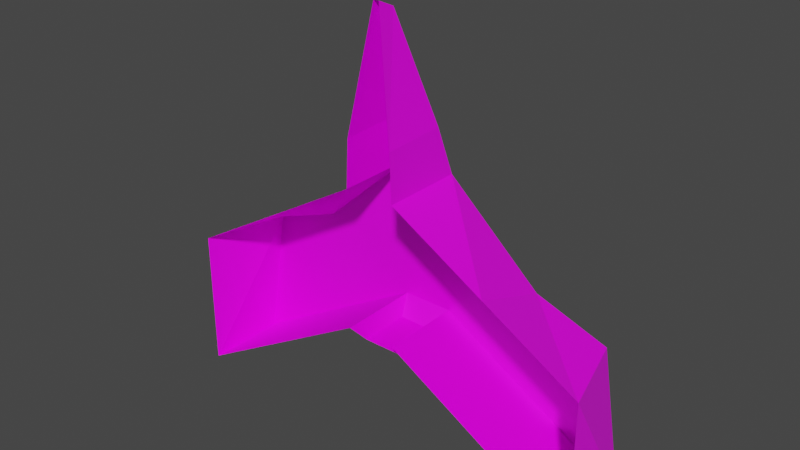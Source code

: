 # Source: vaisseaugalaga.blend  (saved by Blender 2.90.8; exported with 4.5.12 LTS)
import bpy
from mathutils import Matrix  # noqa: F401  (used for matrix-valued properties, if any)

bpy.ops.wm.read_factory_settings(use_empty=True)
scene = bpy.context.scene
scene.name = 'Scene'

# ---- collections
col_collection = bpy.data.collections.new('Collection'); scene.collection.children.link(col_collection)

# ---- images (referenced by path relative to the original .blend; pixels are not part of the script)
import os
ASSET_DIR = os.environ.get("B2B_ASSET_DIR", "")  # directory of the original .blend (textures are referenced by path, not embedded)
HERE = os.path.dirname(os.path.abspath(__file__))  # packed textures are extracted next to this script under _unpacked/

def load_image(name, relpath, width, height, colorspace="sRGB"):
    """Load a texture the original file referenced (path relative to the .blend, or extracted next to this script)."""
    p = next((c for c in (os.path.join(HERE, relpath), os.path.join(ASSET_DIR, relpath)) if relpath and os.path.exists(c)), "")
    if p:
        img = bpy.data.images.load(p, check_existing=True)
        img.name = name
    else:  # same state as the original file: an image datablock whose file is absent (Cycles renders it pink)
        img = bpy.data.images.new(name, width, height)
        img.source = "FILE"
        img.filepath = "//" + (relpath or name)
    img.colorspace_settings.name = colorspace
    return img
img_unnamed_png = load_image('unnamed.png', 'unnamed.png', 1024, 1024, 'sRGB')

# ---- materials (node trees are filled in below, after node groups)
mat_material = bpy.data.materials.new('Material')
mat_material.alpha_threshold = 0.0
mat_material.use_transparent_shadow = False
mat_material.line_color = (0.0, 0.0, 0.0, 1.0)

# ---- material node trees
mat_material.use_nodes = True; mat_material.node_tree.nodes.clear()
_N = mat_material.node_tree.nodes; _L = mat_material.node_tree.links
n0 = _N.new('ShaderNodeOutputMaterial'); n0.name = 'Material Output'; n0.location = (300, 300)
n1 = _N.new('ShaderNodeBsdfPrincipled'); n1.name = 'Principled BSDF'; n1.location = (10, 300)
n1.distribution = 'GGX'
n1.subsurface_method = 'BURLEY'
n1.inputs[2].default_value = 0.4
n1.inputs[3].default_value = 1.45
n1.inputs[27].default_value = (0.0, 0.0, 0.0, 1.0)
n1.inputs[28].default_value = 1.0
n2 = _N.new('ShaderNodeTexImage'); n2.name = 'Texture image'; n2.location = (-280, 280)
n2.image = img_unnamed_png
_L.new(n1.outputs[0], n0.inputs[0])
_L.new(n2.outputs[0], n1.inputs[0])
n0.is_active_output = True

# ---- world
world_world = bpy.data.worlds.new('World'); scene.world = world_world
world_world.use_nodes = True; world_world.node_tree.nodes.clear()
_N = world_world.node_tree.nodes; _L = world_world.node_tree.links
n0 = _N.new('ShaderNodeOutputWorld'); n0.name = 'World Output'; n0.location = (300, 300)
n1 = _N.new('ShaderNodeBackground'); n1.name = 'Background'; n1.location = (10, 300)
n1.inputs[0].default_value = (0.05088, 0.05088, 0.05088, 1.0)
_L.new(n1.outputs[0], n0.inputs[0])
n0.is_active_output = True
world_world.color = (0.05088, 0.05088, 0.05088)
world_world.use_sun_shadow = False
world_world.sun_shadow_jitter_overblur = 0.0

# ---- meshes
me_cube = bpy.data.meshes.new('Cube')
me_cube.from_pydata([(0.7427, 0.9666, 0.5776), (0.7427, 0.9666, -0.6686), (0.1093, -2.273, -0.3262), (0.1093, -2.355, -0.7576), (-0.7427, 0.9666, 0.5776), (-0.7427, 0.9666, -0.6686), (-0.1093, -2.273, -0.3262), (-0.1093, -2.355, -0.7576), (-1.0, -0.6479, -1.045), (0.6441, -0.8972, 0.9329), (-0.6441, -0.8972, 0.9329), (1.0, -0.6479, -1.045), (-0.9093, -1.132, -1.045), (0.6036, -1.073, 0.5632), (-0.6036, -1.073, 0.5632), (0.9093, -1.132, -1.045), (-0.9093, -1.156, 0.5218), (-1.0, -0.6479, 0.9545), (1.0, -0.6479, 0.9545), (0.9093, -1.156, 0.5218), (0.0, -0.9468, 0.9329), (0.0, -1.144, 0.5632), (1.0, 0.7867, -1.045), (-1.0, 0.7867, -1.045), (1.0, 0.7867, 0.9545), (-1.0, 0.7867, 0.9545), (8.561, 1.93, 0.9545), (8.561, 1.93, -1.045), (-8.561, 1.93, 0.9545), (-8.561, 1.93, -1.045), (-7.644, 0.495, 0.9545), (8.561, 0.495, -1.045), (-8.561, 0.495, -1.045), (7.644, 0.495, 0.9545), (-4.78, 1.358, 0.9545), (-4.78, 0.2328, 0.9545), (-4.78, -0.07646, -1.045), (-4.78, 1.358, -1.045), (4.78, 0.2328, 0.9545), (4.78, 1.358, 0.9545), (4.78, 1.358, -1.045), (4.78, -0.07646, -1.045)], [], [(19, 16, 6, 2), (3, 2, 6, 7), (15, 19, 2, 3), (5, 4, 0, 1), (12, 16, 17, 8), (24, 25, 17, 18), (7, 6, 16, 12), (11, 18, 19, 15), (20, 10, 14, 21), (14, 10, 17, 16), (10, 20, 9, 18, 17), (9, 13, 19, 18), (13, 21, 14, 16, 19), (9, 20, 21, 13), (1, 0, 24, 22), (4, 5, 23, 25), (0, 4, 25, 24), (40, 39, 26, 27), (39, 38, 33, 26), (29, 32, 30, 28), (26, 33, 31, 27), (35, 34, 28, 30), (36, 35, 30, 32), (38, 41, 31, 33), (34, 37, 29, 28), (25, 23, 37, 34), (8, 17, 35, 36), (17, 25, 34, 35), (18, 11, 41, 38), (24, 18, 38, 39), (22, 24, 39, 40)])
_uv = me_cube.uv_layers.new(name='UVMap')
_uv.uv.foreach_set('vector', [0.09554, 0.4643, 0.09655, 0.5657, 0.02415, 0.522, 0.0244, 0.5106, 0.0003365, 0.5094, 0.0244, 0.5106, 0.02415, 0.522, 6.023e-05, 0.5226, 0.01392, 0.4244, 0.09554, 0.4643, 0.0244, 0.5106, 0.0003365, 0.5094, 0.3227, 0.5591, 0.2507, 0.5591, 0.251, 0.4734, 0.3229, 0.4734, 0.01497, 0.6074, 0.09655, 0.5657, 0.1395, 0.577, 0.02843, 0.6337, 0.2258, 0.4552, 0.2268, 0.5776, 0.1395, 0.577, 0.1379, 0.4524, 6.023e-05, 0.5226, 0.02415, 0.522, 0.09655, 0.5657, 0.01497, 0.6074, 0.02672, 0.3978, 0.1379, 0.4524, 0.09554, 0.4643, 0.01392, 0.4244, 0.1227, 0.5147, 0.1244, 0.5516, 0.1018, 0.5487, 0.09849, 0.5149, 0.1018, 0.5487, 0.1244, 0.5516, 0.1395, 0.577, 0.09655, 0.5657, 0.1244, 0.5516, 0.1227, 0.5147, 0.1235, 0.4779, 0.1379, 0.4524, 0.1395, 0.577, 0.1235, 0.4779, 0.1011, 0.4812, 0.09554, 0.4643, 0.1379, 0.4524, 0.1011, 0.4812, 0.09849, 0.5149, 0.1018, 0.5487, 0.09655, 0.5657, 0.09554, 0.4643, 0.1235, 0.4779, 0.1227, 0.5147, 0.09849, 0.5149, 0.1011, 0.4812, 0.3229, 0.4734, 0.251, 0.4734, 0.2258, 0.4552, 0.345, 0.4548, 0.2507, 0.5591, 0.3227, 0.5591, 0.3439, 0.5764, 0.2268, 0.5776, 0.251, 0.4734, 0.2507, 0.5591, 0.2268, 0.5776, 0.2258, 0.4552, 0.3628, 0.2454, 0.2631, 0.241, 0.2752, 0.1177, 0.3514, 0.04969, 0.2631, 0.241, 0.2058, 0.2361, 0.2366, 0.1274, 0.2752, 0.1177, 0.31, 0.9759, 0.2184, 0.9999, 0.2277, 0.8972, 0.2656, 0.9098, 0.2752, 0.1177, 0.2366, 0.1274, 0.2387, 6.023e-05, 0.3514, 0.04969, 0.1999, 0.7934, 0.2541, 0.7907, 0.2656, 0.9098, 0.2277, 0.8972, 0.1005, 0.8312, 0.1999, 0.7934, 0.2277, 0.8972, 0.2184, 0.9999, 0.2058, 0.2361, 0.1007, 0.1936, 0.2387, 6.023e-05, 0.2366, 0.1274, 0.2541, 0.7907, 0.3628, 0.7933, 0.31, 0.9759, 0.2656, 0.9098, 0.2268, 0.5776, 0.3439, 0.5764, 0.3628, 0.7933, 0.2541, 0.7907, 0.02843, 0.6337, 0.1395, 0.577, 0.1999, 0.7934, 0.1005, 0.8312, 0.1395, 0.577, 0.2268, 0.5776, 0.2541, 0.7907, 0.1999, 0.7934, 0.1379, 0.4524, 0.02672, 0.3978, 0.1007, 0.1936, 0.2058, 0.2361, 0.2258, 0.4552, 0.1379, 0.4524, 0.2058, 0.2361, 0.2631, 0.241, 0.345, 0.4548, 0.2258, 0.4552, 0.2631, 0.241, 0.3628, 0.2454])
me_cube.materials.append(mat_material)
me_cube.use_remesh_preserve_volume = False
me_cube.use_remesh_preserve_attributes = False
me_cube.use_mirror_y = True
me_cube.use_mirror_vertex_groups = False
me_cube.update()
me_cube_001 = bpy.data.meshes.new('Cube.001')
me_cube_001.from_pydata([], [], [])
_uv = me_cube_001.uv_layers.new(name='UVMap')
_uv.uv.foreach_set('vector', [])
me_cube_001.materials.append(mat_material)
me_cube_001.use_remesh_preserve_volume = False
me_cube_001.use_remesh_preserve_attributes = False
me_cube_001.use_mirror_y = True
me_cube_001.use_mirror_vertex_groups = False
me_cube_001.update()

# ---- objects
ob_cube = bpy.data.objects.new('Cube', me_cube)
ob_cube_001 = bpy.data.objects.new('Cube.001', me_cube_001)

# ---- transforms, parenting, visibility, modifiers, constraints
ob_cube.location = (-0.03164, 0.05364, 0.04548)
ob_cube.rotation_euler = (-1.571, 0.0, 0.0)
ob_cube.scale = (0.1202, 0.4672, 0.197)
ob_cube.lock_rotations_4d = False
ob_cube.empty_display_type = 'ARROWS'
ob_cube.lineart.crease_threshold = 0.0
ob_cube.use_mesh_mirror_y = True
ob_cube_001.location = (-3.725e-09, 0.0, -2.384e-07)
ob_cube_001.scale = (1.0, 3.886, 1.0)
ob_cube_001.lock_rotations_4d = False
ob_cube_001.empty_display_type = 'ARROWS'
ob_cube_001.lineart.crease_threshold = 0.0
ob_cube_001.use_mesh_mirror_y = True

# ---- collection membership
col_collection.objects.link(ob_cube)
col_collection.objects.link(ob_cube_001)

# ---- scene / render settings (as saved in the file)
scene.frame_start = 1; scene.frame_end = 250; scene.frame_set(1)
scene.render.engine = 'BLENDER_EEVEE_NEXT'
scene.cycles.use_denoising = False
scene.cycles.samples = 128
scene.cycles.sampling_pattern = 'TABULATED_SOBOL'
scene.cycles.use_adaptive_sampling = False
scene.cycles.use_light_tree = False
scene.view_settings.view_transform = 'Filmic'
bpy.context.view_layer.update()

# ---- added for rendering (the .blend has no active camera and no usable light): camera, sun
cam_auto = bpy.data.cameras.new('AutoCamera')
cam_auto.lens = 50.0
cam_auto.sensor_width = 36.0
cam_auto.clip_end = 1000.0
ob_auto_camera = bpy.data.objects.new('AutoCamera', cam_auto)
scene.collection.objects.link(ob_auto_camera)
ob_auto_camera.location = (2.65007, -3.17337, 2.2903)
ob_auto_camera.rotation_euler = (1.09748, -7.21219e-08, 0.694738)
scene.camera = ob_auto_camera
light_auto_sun = bpy.data.lights.new('AutoSun', 'SUN')
light_auto_sun.energy = 3.0
light_auto_sun.angle = 0.0523599
ob_auto_sun = bpy.data.objects.new('AutoSun', light_auto_sun)
scene.collection.objects.link(ob_auto_sun)
ob_auto_sun.rotation_euler = (0.872665, 0.174533, 0.523599)
bpy.context.view_layer.update()
